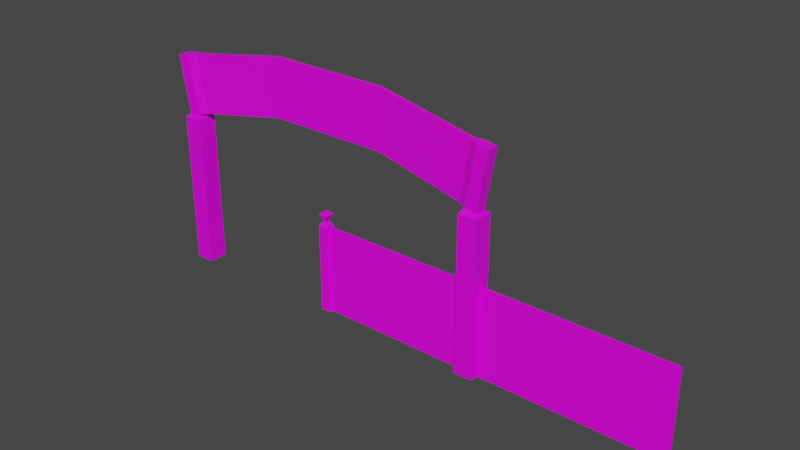 # Source: graveyard.blend  (saved by Blender 3.1.7; exported with 4.5.12 LTS)
import bpy
from mathutils import Matrix  # noqa: F401  (used for matrix-valued properties, if any)

bpy.ops.wm.read_factory_settings(use_empty=True)
scene = bpy.context.scene
scene.name = 'Scene'

# ---- collections
col_collection = bpy.data.collections.new('Collection'); scene.collection.children.link(col_collection)

# ---- images (referenced by path relative to the original .blend; pixels are not part of the script)
import os
ASSET_DIR = os.environ.get("B2B_ASSET_DIR", "")  # directory of the original .blend (textures are referenced by path, not embedded)
HERE = os.path.dirname(os.path.abspath(__file__))  # packed textures are extracted next to this script under _unpacked/

def load_image(name, relpath, width, height, colorspace="sRGB"):
    """Load a texture the original file referenced (path relative to the .blend, or extracted next to this script)."""
    p = next((c for c in (os.path.join(HERE, relpath), os.path.join(ASSET_DIR, relpath)) if relpath and os.path.exists(c)), "")
    if p:
        img = bpy.data.images.load(p, check_existing=True)
        img.name = name
    else:  # same state as the original file: an image datablock whose file is absent (Cycles renders it pink)
        img = bpy.data.images.new(name, width, height)
        img.source = "FILE"
        img.filepath = "//" + (relpath or name)
    img.colorspace_settings.name = colorspace
    return img
img_darkgrey_png = load_image('darkgrey.png', 'darkgrey.png', 1024, 1024, 'sRGB')

# ---- materials (node trees are filled in below, after node groups)
mat_darkgrey = bpy.data.materials.new('darkgrey')
mat_darkgrey.alpha_threshold = 0.0
mat_darkgrey.use_transparent_shadow = False
mat_darkgrey.line_color = (0.0, 0.0, 0.0, 1.0)

# ---- material node trees
mat_darkgrey.use_nodes = True; mat_darkgrey.node_tree.nodes.clear()
_N = mat_darkgrey.node_tree.nodes; _L = mat_darkgrey.node_tree.links
n0 = _N.new('ShaderNodeOutputMaterial'); n0.name = 'Material Output'; n0.location = (300, 300)
n1 = _N.new('ShaderNodeBsdfPrincipled'); n1.name = 'Principled BSDF'; n1.location = (10, 300)
n1.distribution = 'GGX'
n1.subsurface_method = 'RANDOM_WALK_SKIN'
n1.inputs[2].default_value = 0.4
n1.inputs[3].default_value = 1.45
n1.inputs[27].default_value = (0.0, 0.0, 0.0, 1.0)
n1.inputs[28].default_value = 1.0
n2 = _N.new('ShaderNodeTexImage'); n2.name = 'Image Texture'; n2.location = (-280, 280)
n2.image = img_darkgrey_png
_L.new(n1.outputs[0], n0.inputs[0])
_L.new(n2.outputs[0], n1.inputs[0])
n0.is_active_output = True

# ---- world
world_world = bpy.data.worlds.new('World'); scene.world = world_world
world_world.use_nodes = True; world_world.node_tree.nodes.clear()
_N = world_world.node_tree.nodes; _L = world_world.node_tree.links
n0 = _N.new('ShaderNodeOutputWorld'); n0.name = 'World Output'; n0.location = (300, 300)
n1 = _N.new('ShaderNodeBackground'); n1.name = 'Background'; n1.location = (10, 300)
n1.inputs[0].default_value = (0.05088, 0.05088, 0.05088, 1.0)
_L.new(n1.outputs[0], n0.inputs[0])
n0.is_active_output = True
world_world.color = (0.05088, 0.05088, 0.05088)
world_world.use_sun_shadow = False
world_world.sun_shadow_jitter_overblur = 0.0

# ---- meshes
me_cube = bpy.data.meshes.new('Cube')
me_cube.from_pydata([(-219.6, 13.39, 216.7), (-219.6, 13.39, 0.1438), (-219.6, -13.39, 216.7), (-219.6, -13.39, 0.1438), (-246.4, 13.39, 216.7), (-246.4, 13.39, 0.1438), (-246.4, -13.39, 216.7), (-246.4, -13.39, 0.1438), (-224.6, -8.154, 223.6), (-241.0, -8.507, 220.7), (-224.9, 8.507, 223.5), (-241.3, 8.154, 220.6), (-239.0, -7.901, 305.2), (-255.5, -8.255, 302.3), (-239.4, 8.759, 305.1), (-255.8, 8.406, 302.2), (-213.0, 3.474, 225.6), (-212.7, -2.446, 225.8), (-227.5, 3.564, 307.2), (-227.2, -2.356, 307.3), (-84.96, 11.67, 249.6), (-84.96, 5.752, 249.7), (-84.96, 11.76, 331.2), (-84.96, 5.842, 331.3), (219.3, 13.39, 216.7), (219.3, 13.39, 0.1438), (219.3, -13.39, 216.7), (219.3, -13.39, 0.1438), (246.1, 13.39, 216.7), (246.1, 13.39, 0.1438), (246.1, -13.39, 216.7), (246.1, -13.39, 0.1438), (224.4, -8.154, 223.6), (240.8, -8.507, 220.7), (224.7, 8.507, 223.5), (241.1, 8.154, 220.6), (238.8, -7.901, 305.2), (255.2, -8.255, 302.3), (239.2, 8.759, 305.1), (255.6, 8.406, 302.2), (212.8, 3.474, 225.6), (212.5, -2.446, 225.8), (227.3, 3.564, 307.2), (226.9, -2.356, 307.3), (84.73, 11.67, 249.6), (84.73, 5.752, 249.7), (84.73, 11.76, 331.2), (84.73, 5.842, 331.3)], [], [(0, 11, 10), (2, 7, 3), (6, 5, 7), (1, 7, 5), (0, 3, 1), (4, 1, 5), (11, 13, 15), (2, 9, 6), (6, 11, 4), (0, 8, 2), (15, 12, 14), (9, 12, 13), (11, 14, 10), (12, 18, 14), (12, 17, 19), (8, 16, 17), (10, 18, 16), (2, 6, 7), (16, 21, 17), (18, 20, 16), (1, 3, 7), (6, 4, 5), (0, 4, 11), (24, 34, 35), (26, 27, 31), (30, 31, 29), (25, 29, 31), (24, 25, 27), (28, 29, 25), (33, 35, 39), (26, 30, 33), (30, 28, 35), (24, 26, 32), (39, 38, 36), (33, 37, 36), (34, 38, 39), (36, 38, 42), (43, 47, 45), (36, 43, 41), (32, 40, 41), (34, 40, 42), (44, 45, 21), (40, 45, 41), (42, 40, 44), (42, 46, 47), (46, 44, 20), (47, 46, 22), (45, 47, 23), (0, 2, 3), (4, 0, 1), (11, 9, 13), (2, 8, 9), (6, 9, 11), (0, 10, 8), (15, 13, 12), (9, 8, 12), (11, 15, 14), (12, 19, 18), (19, 17, 21), (12, 8, 17), (8, 10, 16), (10, 14, 18), (18, 19, 23), (24, 35, 28), (26, 31, 30), (30, 29, 28), (25, 31, 27), (24, 27, 26), (28, 25, 24), (33, 39, 37), (26, 33, 32), (30, 35, 33), (24, 32, 34), (39, 36, 37), (33, 36, 32), (34, 39, 35), (36, 42, 43), (43, 45, 41), (36, 41, 32), (32, 40, 34), (34, 42, 38), (40, 45, 44), (42, 44, 46), (42, 47, 43), (44, 20, 21), (23, 22, 18), (16, 20, 21), (45, 23, 21), (23, 19, 21), (22, 20, 18), (23, 47, 22), (22, 46, 20)])
_uv = me_cube.uv_layers.new(name='UVMap')
_uv.uv.foreach_set('vector', [0.625, 0.5, 0.625, 0.25, 0.625, 0.5, 0.625, 0.75, 0.375, 1.0, 0.375, 0.75, 0.625, 0.0, 0.375, 0.25, 0.375, 0.0, 0.375, 0.5, 0.125, 0.75, 0.125, 0.5, 0.625, 0.5, 0.375, 0.75, 0.375, 0.5, 0.625, 0.25, 0.375, 0.5, 0.375, 0.25, 0.625, 0.25, 0.625, 0.0, 0.625, 0.25, 0.625, 0.75, 0.625, 1.0, 0.625, 1.0, 0.625, 0.0, 0.625, 0.25, 0.625, 0.25, 0.625, 0.5, 0.625, 0.75, 0.625, 0.75, 0.875, 0.5, 0.625, 0.75, 0.625, 0.5, 0.625, 1.0, 0.625, 0.75, 0.625, 1.0, 0.625, 0.25, 0.625, 0.5, 0.625, 0.5, 0.625, 0.75, 0.625, 0.5, 0.625, 0.5, 0.625, 0.75, 0.625, 0.75, 0.625, 0.75, 0.625, 0.75, 0.625, 0.5, 0.625, 0.75, 0.625, 0.5, 0.625, 0.5, 0.625, 0.5, 0.625, 0.75, 0.625, 1.0, 0.375, 1.0, 0.625, 0.5, 0.625, 0.75, 0.625, 0.75, 0.625, 0.5, 0.625, 0.5, 0.625, 0.5, 0.375, 0.5, 0.375, 0.75, 0.125, 0.75, 0.625, 0.0, 0.625, 0.25, 0.375, 0.25, 0.625, 0.5, 0.625, 0.25, 0.625, 0.25, 0.625, 0.5, 0.625, 0.5, 0.625, 0.25, 0.625, 0.75, 0.375, 0.75, 0.375, 1.0, 0.625, 0.0, 0.375, 0.0, 0.375, 0.25, 0.375, 0.5, 0.125, 0.5, 0.125, 0.75, 0.625, 0.5, 0.375, 0.5, 0.375, 0.75, 0.625, 0.25, 0.375, 0.25, 0.375, 0.5, 0.625, 0.0, 0.625, 0.25, 0.625, 0.25, 0.625, 0.75, 0.625, 1.0, 0.625, 1.0, 0.625, 0.0, 0.625, 0.25, 0.625, 0.25, 0.625, 0.5, 0.625, 0.75, 0.625, 0.75, 0.875, 0.5, 0.625, 0.5, 0.625, 0.75, 0.625, 1.0, 0.625, 1.0, 0.625, 0.75, 0.625, 0.5, 0.625, 0.5, 0.625, 0.25, 0.625, 0.75, 0.625, 0.5, 0.625, 0.5, 0.625, 0.75, 0.625, 0.75, 0.625, 0.75, 0.625, 0.75, 0.625, 0.75, 0.625, 0.75, 0.625, 0.75, 0.625, 0.5, 0.625, 0.75, 0.625, 0.5, 0.625, 0.5, 0.625, 0.5, 0.625, 0.5, 0.625, 0.75, 0.625, 0.75, 0.625, 0.5, 0.625, 0.75, 0.625, 0.75, 0.625, 0.5, 0.625, 0.5, 0.625, 0.5, 0.625, 0.5, 0.625, 0.5, 0.625, 0.75, 0.625, 0.5, 0.625, 0.5, 0.625, 0.5, 0.625, 0.75, 0.625, 0.5, 0.625, 0.5, 0.625, 0.75, 0.625, 0.75, 0.625, 0.75, 0.625, 0.5, 0.625, 0.75, 0.375, 0.75, 0.625, 0.25, 0.625, 0.5, 0.375, 0.5, 0.625, 0.25, 0.625, 0.0, 0.625, 0.0, 0.625, 0.75, 0.625, 0.75, 0.625, 1.0, 0.625, 0.0, 0.625, 0.0, 0.625, 0.25, 0.625, 0.5, 0.625, 0.5, 0.625, 0.75, 0.875, 0.5, 0.875, 0.75, 0.625, 0.75, 0.625, 1.0, 0.625, 0.75, 0.625, 0.75, 0.625, 0.25, 0.625, 0.25, 0.625, 0.5, 0.625, 0.75, 0.625, 0.75, 0.625, 0.5, 0.625, 0.75, 0.625, 0.75, 0.625, 0.75, 0.625, 0.75, 0.625, 0.75, 0.625, 0.75, 0.625, 0.75, 0.625, 0.5, 0.625, 0.5, 0.625, 0.5, 0.625, 0.5, 0.625, 0.5, 0.625, 0.5, 0.625, 0.75, 0.625, 0.75, 0.625, 0.5, 0.625, 0.25, 0.625, 0.25, 0.625, 0.75, 0.375, 1.0, 0.625, 1.0, 0.625, 0.0, 0.375, 0.25, 0.625, 0.25, 0.375, 0.5, 0.125, 0.75, 0.375, 0.75, 0.625, 0.5, 0.375, 0.75, 0.625, 0.75, 0.625, 0.25, 0.375, 0.5, 0.625, 0.5, 0.625, 0.0, 0.625, 0.25, 0.625, 0.0, 0.625, 0.75, 0.625, 1.0, 0.625, 0.75, 0.625, 0.0, 0.625, 0.25, 0.625, 0.0, 0.625, 0.5, 0.625, 0.75, 0.625, 0.5, 0.875, 0.5, 0.625, 0.75, 0.875, 0.75, 0.625, 1.0, 0.625, 0.75, 0.625, 0.75, 0.625, 0.5, 0.625, 0.25, 0.625, 0.25, 0.625, 0.75, 0.625, 0.5, 0.625, 0.75, 0.625, 0.75, 0.625, 0.75, 0.625, 0.75, 0.625, 0.75, 0.625, 0.75, 0.625, 0.75, 0.625, 0.75, 0.625, 0.5, 0.625, 0.5, 0.625, 0.5, 0.625, 0.5, 0.625, 0.5, 0.625, 0.5, 0.625, 0.75, 0.625, 0.5, 0.625, 0.5, 0.625, 0.5, 0.625, 0.5, 0.625, 0.5, 0.625, 0.75, 0.625, 0.75, 0.625, 0.5, 0.625, 0.5, 0.625, 0.75, 0.625, 0.75, 0.625, 0.5, 0.625, 0.5, 0.625, 0.5, 0.625, 0.5, 0.625, 0.75, 0.625, 0.75, 0.625, 0.75, 0.625, 0.75, 0.625, 0.75, 0.625, 0.75, 0.625, 0.75, 0.625, 0.5, 0.625, 0.5, 0.625, 0.5, 0.625, 0.75, 0.625, 0.75, 0.625, 0.5, 0.625, 0.5, 0.625, 0.5, 0.625, 0.5])
me_cube.materials.append(mat_darkgrey)
me_cube.use_remesh_preserve_volume = False
me_cube.use_remesh_preserve_attributes = False
me_cube.use_mirror_vertex_groups = False
me_cube.update()
me_cube_002 = bpy.data.meshes.new('Cube.002')
me_cube_002.from_pydata([(-6.754, -6.754, 0.08407), (-6.754, -6.754, 124.8), (-6.754, 6.754, 0.08407), (-6.754, 6.754, 124.8), (6.754, -6.754, 0.08407), (6.754, -6.754, 124.8), (6.754, 6.754, 0.08407), (6.754, 6.754, 124.8), (-2.719, -2.719, 130.8), (-2.719, 2.719, 130.8), (2.719, 2.719, 130.8), (2.719, -2.719, 130.8), (-2.719, -2.719, 132.6), (-2.719, 2.719, 132.6), (2.719, 2.719, 132.6), (2.719, -2.719, 132.6), (-6.754, -6.754, 141.0), (-6.754, 6.754, 141.0), (6.754, 6.754, 141.0), (6.754, -6.754, 141.0), (-0.3642, 2.895, 145.0), (8.399, 1.678, 124.8), (8.399, 1.678, 0.08407), (8.399, -1.678, 0.08407), (8.399, -1.678, 124.8), (502.4, 1.678, 124.8), (502.4, 1.678, 0.08407), (502.4, -1.678, 0.08407), (502.4, -1.678, 124.8)], [], [(0, 1, 3, 2), (2, 3, 7, 6), (5, 4, 23, 24), (4, 5, 1, 0), (2, 6, 4, 0), (1, 5, 11, 8), (11, 10, 14, 15), (7, 3, 9, 10), (5, 7, 10, 11), (3, 1, 8, 9), (15, 14, 18, 19), (9, 8, 12, 13), (8, 11, 15, 12), (10, 9, 13, 14), (21, 24, 28, 25), (13, 12, 16, 17), (12, 15, 19, 16), (14, 13, 17, 18), (18, 17, 20), (17, 16, 20), (16, 19, 20), (19, 18, 20), (4, 6, 22, 23), (7, 5, 24, 21), (6, 7, 21, 22), (26, 25, 28, 27), (22, 21, 25, 26), (24, 23, 27, 28), (23, 22, 26, 27)])
_uv = me_cube_002.uv_layers.new(name='UVMap')
_uv.uv.foreach_set('vector', [0.375, 0.0, 0.625, 0.0, 0.625, 0.25, 0.375, 0.25, 0.375, 0.25, 0.625, 0.25, 0.625, 0.5, 0.375, 0.5, 0.625, 0.75, 0.375, 0.75, 0.375, 0.75, 0.625, 0.75, 0.375, 0.75, 0.625, 0.75, 0.625, 1.0, 0.375, 1.0, 0.125, 0.5, 0.375, 0.5, 0.375, 0.75, 0.125, 0.75, 0.625, 1.0, 0.625, 0.75, 0.625, 0.75, 0.625, 1.0, 0.625, 0.75, 0.625, 0.5, 0.625, 0.5, 0.625, 0.75, 0.625, 0.5, 0.625, 0.25, 0.625, 0.25, 0.625, 0.5, 0.625, 0.75, 0.625, 0.5, 0.625, 0.5, 0.625, 0.75, 0.625, 0.25, 0.625, 0.0, 0.625, 0.0, 0.625, 0.25, 0.625, 0.75, 0.625, 0.5, 0.625, 0.5, 0.625, 0.75, 0.625, 0.25, 0.625, 0.0, 0.625, 0.0, 0.625, 0.25, 0.625, 1.0, 0.625, 0.75, 0.625, 0.75, 0.625, 1.0, 0.625, 0.5, 0.625, 0.25, 0.625, 0.25, 0.625, 0.5, 0.625, 0.5, 0.625, 0.75, 0.625, 0.75, 0.625, 0.5, 0.625, 0.25, 0.625, 0.0, 0.625, 0.0, 0.625, 0.25, 0.625, 1.0, 0.625, 0.75, 0.625, 0.75, 0.625, 1.0, 0.625, 0.5, 0.625, 0.25, 0.625, 0.25, 0.625, 0.5, 0.625, 0.5, 0.875, 0.5, 0.75, 0.625, 0.875, 0.5, 0.875, 0.75, 0.75, 0.625, 0.875, 0.75, 0.625, 0.75, 0.75, 0.625, 0.625, 0.75, 0.625, 0.5, 0.75, 0.625, 0.375, 0.75, 0.375, 0.5, 0.375, 0.5, 0.375, 0.75, 0.625, 0.5, 0.625, 0.75, 0.625, 0.75, 0.625, 0.5, 0.375, 0.5, 0.625, 0.5, 0.625, 0.5, 0.375, 0.5, 0.375, 0.5, 0.625, 0.5, 0.625, 0.75, 0.375, 0.75, 0.375, 0.5, 0.625, 0.5, 0.625, 0.5, 0.375, 0.5, 0.625, 0.75, 0.375, 0.75, 0.375, 0.75, 0.625, 0.75, 0.375, 0.75, 0.375, 0.5, 0.375, 0.5, 0.375, 0.75])
me_cube_002.materials.append(mat_darkgrey)
me_cube_002.use_remesh_fix_poles = True
me_cube_002.use_remesh_preserve_attributes = False
me_cube_002.update()

# ---- objects
ob_entrance = bpy.data.objects.new('entrance', me_cube)
ob_cube = bpy.data.objects.new('Cube', me_cube_002)

# ---- transforms, parenting, visibility, modifiers, constraints
ob_entrance.location = (0.0, 0.0, 0.0)
ob_entrance.lock_rotations_4d = False
ob_entrance.empty_display_type = 'ARROWS'
ob_entrance.lineart.crease_threshold = 0.0
ob_cube.location = (0.0, 0.0, 0.0)

# ---- collection membership
col_collection.objects.link(ob_entrance)
col_collection.objects.link(ob_cube)

# ---- scene / render settings (as saved in the file)
scene.frame_start = 1; scene.frame_end = 250; scene.frame_set(1)
scene.render.engine = 'BLENDER_EEVEE_NEXT'
scene.cycles.sampling_pattern = 'TABULATED_SOBOL'
scene.cycles.use_light_tree = False
scene.view_settings.view_transform = 'Filmic'
bpy.context.view_layer.update()

# ---- added for rendering (the .blend has no active camera and no usable light): camera, sun
cam_auto = bpy.data.cameras.new('AutoCamera')
cam_auto.lens = 50.0
cam_auto.sensor_width = 36.0
cam_auto.clip_end = 13442.1
ob_auto_camera = bpy.data.objects.new('AutoCamera', cam_auto)
scene.collection.objects.link(ob_auto_camera)
ob_auto_camera.location = (889.263, -919.124, 778.425)
ob_auto_camera.rotation_euler = (1.09748, -7.21219e-08, 0.694738)
scene.camera = ob_auto_camera
light_auto_sun = bpy.data.lights.new('AutoSun', 'SUN')
light_auto_sun.energy = 3.0
light_auto_sun.angle = 0.0523599
ob_auto_sun = bpy.data.objects.new('AutoSun', light_auto_sun)
scene.collection.objects.link(ob_auto_sun)
ob_auto_sun.rotation_euler = (0.872665, 0.174533, 0.523599)
bpy.context.view_layer.update()

